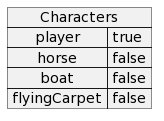

The diagram above was rendered by PlantUML. Its source (embedded in the PNG):
@startuml
map Characters{
 player => true
 horse => false
 boat => false
 flyingCarpet => false
}
@enduml